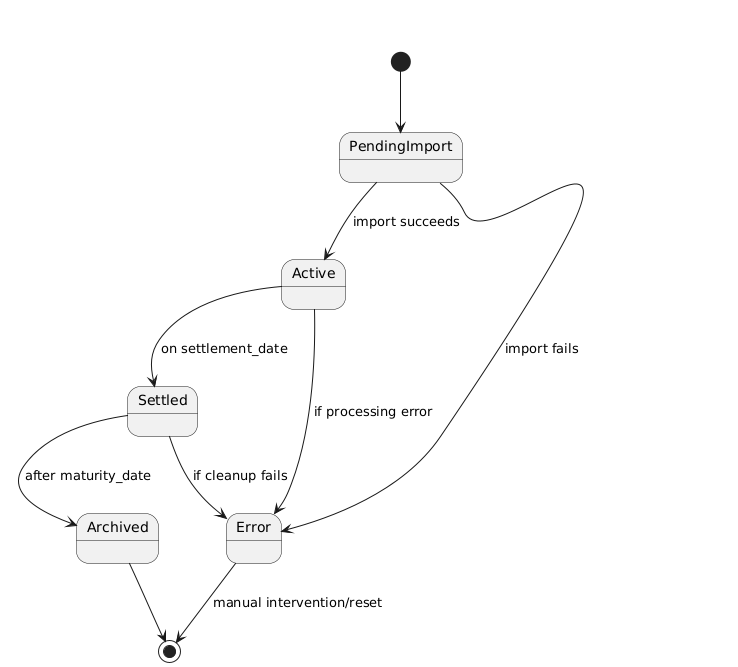

The diagram above was rendered by PlantUML. Its source (embedded in the PNG):
@startuml
[*] --> PendingImport

PendingImport --> Active : import succeeds
PendingImport --> Error  : import fails

Active --> Settled       : on settlement_date
Active --> Error         : if processing error

Settled --> Archived     : after maturity_date
Settled --> Error       : if cleanup fails

Error --> [*]            : manual intervention/reset

Archived --> [*]
@enduml